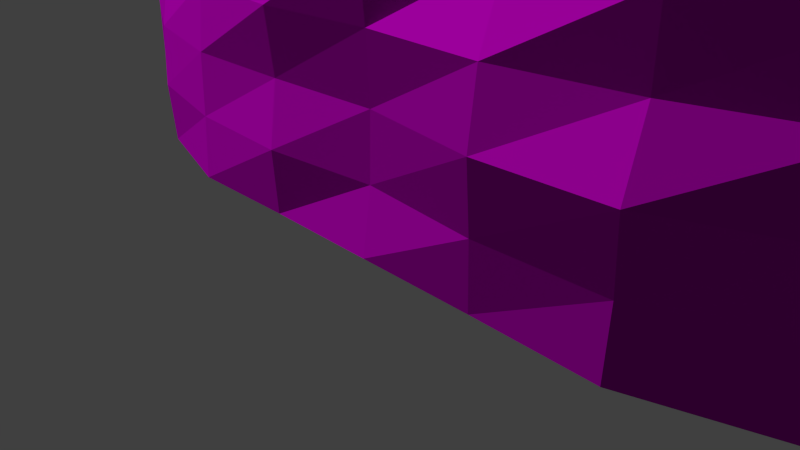 # Source: decoration_rock_cliff_2.blend  (saved by Blender 2.70.0; exported with 4.5.12 LTS)
import bpy
from mathutils import Matrix  # noqa: F401  (used for matrix-valued properties, if any)

bpy.ops.wm.read_factory_settings(use_empty=True)
scene = bpy.context.scene
scene.name = 'Scene'

# ---- collections
col_collection_1 = bpy.data.collections.new('Collection 1'); scene.collection.children.link(col_collection_1)

# ---- images (referenced by path relative to the original .blend; pixels are not part of the script)
import os
ASSET_DIR = os.environ.get("B2B_ASSET_DIR", "")  # directory of the original .blend (textures are referenced by path, not embedded)
HERE = os.path.dirname(os.path.abspath(__file__))  # packed textures are extracted next to this script under _unpacked/

def load_image(name, relpath, width, height, colorspace="sRGB"):
    """Load a texture the original file referenced (path relative to the .blend, or extracted next to this script)."""
    p = next((c for c in (os.path.join(HERE, relpath), os.path.join(ASSET_DIR, relpath)) if relpath and os.path.exists(c)), "")
    if p:
        img = bpy.data.images.load(p, check_existing=True)
        img.name = name
    else:  # same state as the original file: an image datablock whose file is absent (Cycles renders it pink)
        img = bpy.data.images.new(name, width, height)
        img.source = "FILE"
        img.filepath = "//" + (relpath or name)
    img.colorspace_settings.name = colorspace
    return img
img_decoration_rock_cliff_1_diffuse_jpg = load_image('decoration_rock_cliff_1_diffuse.jpg', 'Texturen/decoration_rock_cliff_1_diffuse.jpg', 1024, 1024, 'sRGB')
img_decoration_rock_cliff_1_normal_jpg = load_image('decoration_rock_cliff_1_normal.jpg', 'Texturen/decoration_rock_cliff_1_normal.jpg', 1024, 1024, 'sRGB')

# ---- materials (node trees are filled in below, after node groups)
mat_decoration_rock_cliff_2 = bpy.data.materials.new('decoration_rock_cliff_2')
mat_decoration_rock_cliff_2.alpha_threshold = 0.0
mat_decoration_rock_cliff_2.roughness = 0.5
mat_decoration_rock_cliff_2.line_color = (0.0, 0.0, 0.0, 1.0)

# ---- material node trees
mat_decoration_rock_cliff_2.use_nodes = True; mat_decoration_rock_cliff_2.node_tree.nodes.clear()
_N = mat_decoration_rock_cliff_2.node_tree.nodes; _L = mat_decoration_rock_cliff_2.node_tree.links
n0 = _N.new('ShaderNodeOutputMaterial'); n0.name = 'Material Output'; n0.location = (300, 300)
n1 = _N.new('ShaderNodeBsdfDiffuse'); n1.name = 'Diffuse BSDF'; n1.location = (10, 300)
n2 = _N.new('ShaderNodeTexImage'); n2.name = 'Image Texture'; n2.location = (-479, 315)
n2.width = 140
n2.image = img_decoration_rock_cliff_1_diffuse_jpg
n3 = _N.new('ShaderNodeNormalMap'); n3.name = 'Normal Map'; n3.location = (-249, 91)
n4 = _N.new('ShaderNodeTexCoord'); n4.name = 'Texture Coordinate'; n4.location = (-701, 314)
n5 = _N.new('ShaderNodeTexImage'); n5.name = 'Image Texture.001'; n5.location = (-465, 77)
n5.width = 140
n5.image = img_decoration_rock_cliff_1_normal_jpg
_L.new(n1.outputs[0], n0.inputs[0])
_L.new(n4.outputs[2], n2.inputs[0])
_L.new(n4.outputs[2], n5.inputs[0])
_L.new(n2.outputs[0], n1.inputs[0])
_L.new(n5.outputs[0], n3.inputs[1])
_L.new(n3.outputs[0], n1.inputs[2])
n0.is_active_output = True

# ---- world
world_world = bpy.data.worlds.new('World'); scene.world = world_world
world_world.color = (0.05088, 0.05088, 0.05088)
world_world.use_sun_shadow = False
world_world.sun_shadow_jitter_overblur = 0.0
world_world.cycles.sampling_method = 'MANUAL'
world_world.cycles.sample_map_resolution = 256

# ---- cameras
cam_camera = bpy.data.cameras.new('Camera')
cam_camera.clip_end = 100.0
cam_camera.lens = 35.0
cam_camera.sensor_width = 32.0
cam_camera.sensor_height = 18.0
cam_camera.ortho_scale = 7.314
cam_camera.dof.focus_distance = 0.0

# ---- meshes
me_plane = bpy.data.meshes.new('Plane')
me_plane.from_pydata([(-1.0, -2.47e-07, -0.2812), (1.0, -2.64e-07, -0.3007), (-1.0, 2.0, -0.6781), (1.0, 2.0, -0.5415), (-1.0, 1.0, -0.3446), (0.0, 3.316e-08, 0.03776), (1.0, 1.0, -0.3824), (0.0, 2.0, -0.3666), (0.0, 1.0, 0.02388), (-1.0, 0.5, -0.2844), (0.5, 4.567e-08, 0.05201), (1.0, 1.5, -0.4298), (-0.5, 2.0, -0.4769), (-1.0, 1.5, -0.4882), (-0.5, 2.935e-08, 0.03342), (1.0, 0.5, -0.3377), (0.5, 2.0, -0.3773), (0.0, 1.5, -0.09505), (0.0, 0.5, -0.001409), (-0.5, 1.0, -0.03555), (0.5, 1.0, -0.01045), (0.5, 1.5, -0.1101), (-0.5, 1.5, -0.156), (-0.5, 0.5, 0.009952), (0.5, 0.5, 0.05144), (-1.0, 0.25, -0.2797), (0.75, -6.286e-08, -0.07158), (1.0, 1.75, -0.4966), (-0.75, 2.0, -0.5655), (-1.0, 1.75, -0.6219), (-0.75, -7.02e-08, -0.07994), (1.0, 0.25, -0.3035), (0.75, 2.0, -0.4919), (0.0, 1.75, -0.2338), (0.0, 0.25, 0.005876), (-0.75, 1.0, -0.175), (0.25, 1.0, -0.04379), (-1.0, 0.75, -0.3197), (0.25, 3.738e-08, 0.04256), (1.0, 1.25, -0.3989), (-0.25, 2.0, -0.4182), (-1.0, 1.25, -0.3793), (-0.25, 2.812e-08, 0.03202), (1.0, 0.75, -0.3371), (0.25, 2.0, -0.3733), (0.0, 1.25, -0.0596), (0.0, 0.75, 0.007593), (-0.25, 1.0, -0.02714), (0.75, 1.0, -0.08954), (0.5, 1.75, -0.2523), (0.5, 1.25, -0.05437), (0.25, 1.5, -0.09528), (0.75, 1.5, -0.217), (-0.5, 1.75, -0.2859), (-0.5, 1.25, -0.08198), (-0.75, 1.5, -0.3141), (-0.25, 1.5, -0.135), (-0.5, 0.75, -0.01541), (-0.5, 0.25, 0.01956), (-0.75, 0.5, -0.08319), (-0.25, 0.5, 0.01079), (0.5, 0.75, -0.009493), (0.5, 0.25, 0.03842), (0.25, 0.5, 0.06103), (0.75, 0.5, -0.09459), (0.75, 1.75, -0.3241), (-0.25, 1.75, -0.2306), (-0.25, 0.75, 0.03075), (0.75, 0.75, -0.1076), (0.25, 1.75, -0.2339), (0.25, 1.25, -0.01933), (0.75, 1.25, -0.1387), (-0.75, 1.75, -0.4445), (-0.75, 1.25, -0.1965), (-0.25, 1.25, -0.09045), (-0.75, 0.75, -0.1271), (-0.75, 0.25, -0.06763), (-0.25, 0.25, 0.04208), (0.25, 0.75, 0.03321), (0.25, 0.25, 0.04699), (0.75, 0.25, -0.08907), (1.169, -4.443e-07, -0.506), (1.169, 2.0, -0.7468), (1.169, 1.0, -0.5877), (1.169, 1.5, -0.6351), (1.169, 0.5, -0.5429), (1.169, 1.75, -0.7019), (1.169, 0.25, -0.5088), (1.169, 1.25, -0.6042), (1.169, 0.75, -0.5424), (1.3, -6.466e-07, -0.7613), (1.233, 2.0, -0.9861), (1.277, 1.0, -0.8376), (1.264, 1.5, -0.8819), (1.289, 0.5, -0.7958), (1.246, 1.75, -0.9442), (1.299, 0.25, -0.7639), (1.273, 1.25, -0.853), (1.29, 0.75, -0.7953), (-1.147, -4.573e-07, -0.5207), (-1.147, 2.0, -0.9176), (-1.147, 1.0, -0.5841), (-1.147, 0.5, -0.5239), (-1.147, 1.5, -0.7277), (-1.147, 0.25, -0.5192), (-1.147, 1.75, -0.8613), (-1.147, 0.75, -0.5592), (-1.147, 1.25, -0.6188), (-1.248, -7.02e-07, -0.7993), (-1.248, 2.0, -1.196), (-1.248, 1.0, -0.8627), (-1.248, 0.5, -0.8025), (-1.248, 1.5, -1.006), (-1.248, 0.25, -0.7978), (-1.248, 1.75, -1.14), (-1.248, 0.75, -0.8378), (-1.248, 1.25, -0.8974), (0.0, 2.27, -0.5911), (-0.5, 2.27, -0.7013), (0.5, 2.27, -0.6018), (-0.75, 2.27, -0.7102), (0.75, 2.27, -0.7164), (-0.25, 2.27, -0.6427), (0.25, 2.27, -0.5978), (0.9207, 2.271, -0.7527), (1.09, 2.328, -0.8645), (1.154, 2.328, -1.17), (-0.9382, 2.317, -0.8418), (-1.089, 2.317, -1.034), (-1.186, 2.317, -1.252), (0.0, 2.664, -1.185), (-0.5, 2.664, -1.296), (0.5, 2.664, -1.196), (-0.75, 2.664, -1.304), (0.75, 2.664, -1.311), (-0.25, 2.664, -1.237), (0.25, 2.664, -1.192), (0.9207, 2.666, -1.347), (1.09, 2.723, -1.459), (1.154, 2.723, -1.58), (-0.889, 2.711, -1.436), (-1.036, 2.711, -1.628), (-1.137, 2.711, -2.001)], [], [(65, 27, 3, 32), (66, 33, 7, 40), (67, 46, 8, 47), (68, 43, 6, 48), (69, 49, 16, 44), (70, 50, 21, 51), (71, 39, 11, 52), (72, 53, 12, 28), (73, 54, 22, 55), (74, 45, 17, 56), (75, 57, 19, 35), (76, 58, 23, 59), (77, 34, 18, 60), (78, 61, 20, 36), (79, 62, 24, 63), (80, 31, 15, 64), (49, 65, 32, 16), (21, 52, 65, 49), (52, 11, 27, 65), (53, 66, 40, 12), (22, 56, 66, 53), (56, 17, 33, 66), (57, 67, 47, 19), (23, 60, 67, 57), (60, 18, 46, 67), (61, 68, 48, 20), (24, 64, 68, 61), (64, 15, 43, 68), (33, 69, 44, 7), (17, 51, 69, 33), (51, 21, 49, 69), (45, 70, 51, 17), (8, 36, 70, 45), (36, 20, 50, 70), (50, 71, 52, 21), (20, 48, 71, 50), (48, 6, 39, 71), (29, 72, 28, 2), (13, 55, 72, 29), (55, 22, 53, 72), (41, 73, 55, 13), (4, 35, 73, 41), (35, 19, 54, 73), (54, 74, 56, 22), (19, 47, 74, 54), (47, 8, 45, 74), (37, 75, 35, 4), (9, 59, 75, 37), (59, 23, 57, 75), (25, 76, 59, 9), (0, 30, 76, 25), (30, 14, 58, 76), (58, 77, 60, 23), (14, 42, 77, 58), (42, 5, 34, 77), (46, 78, 36, 8), (18, 63, 78, 46), (63, 24, 61, 78), (34, 79, 63, 18), (5, 38, 79, 34), (38, 10, 62, 79), (62, 80, 64, 24), (10, 26, 80, 62), (26, 1, 31, 80), (43, 15, 85, 89), (11, 39, 88, 84), (15, 31, 87, 85), (27, 11, 84, 86), (6, 43, 89, 83), (39, 6, 83, 88), (31, 1, 81, 87), (3, 27, 86, 82), (89, 85, 94, 98), (84, 88, 97, 93), (85, 87, 96, 94), (86, 84, 93, 95), (83, 89, 98, 92), (88, 83, 92, 97), (87, 81, 90, 96), (82, 86, 95, 91), (41, 13, 103, 107), (9, 37, 106, 102), (13, 29, 105, 103), (25, 9, 102, 104), (4, 41, 107, 101), (37, 4, 101, 106), (29, 2, 100, 105), (0, 25, 104, 99), (107, 103, 112, 116), (102, 106, 115, 111), (103, 105, 114, 112), (104, 102, 111, 113), (101, 107, 116, 110), (106, 101, 110, 115), (105, 100, 109, 114), (99, 104, 113, 108), (44, 16, 119, 123), (12, 40, 122, 118), (16, 32, 121, 119), (28, 12, 118, 120), (7, 44, 123, 117), (40, 7, 117, 122), (82, 91, 126, 125), (3, 82, 125, 124), (3, 124, 121, 32), (109, 100, 128, 129), (100, 2, 127, 128), (2, 28, 120, 127), (127, 120, 133, 140), (129, 128, 141, 142), (128, 127, 140, 141), (121, 124, 137, 134), (125, 126, 139, 138), (124, 125, 138, 137), (123, 119, 132, 136), (118, 122, 135, 131), (119, 121, 134, 132), (120, 118, 131, 133), (117, 123, 136, 130), (122, 117, 130, 135)])
_uv = me_plane.uv_layers.new(name='UVMap')
_uv.uv.foreach_set('vector', [0.9044, 0.5955, 1.066, 0.6232, 1.041, 0.6987, 0.906, 0.687, 0.359, 0.576, 0.4939, 0.5778, 0.4907, 0.6627, 0.3522, 0.6702, 0.3558, 0.2568, 0.5004, 0.2557, 0.4992, 0.3339, 0.3568, 0.3379, 0.953, 0.2766, 1.154, 0.296, 1.143, 0.3808, 0.9262, 0.3549, 0.629, 0.5796, 0.7644, 0.5837, 0.7606, 0.6671, 0.6261, 0.6654, 0.6381, 0.4164, 0.7735, 0.4225, 0.7656, 0.4984, 0.6323, 0.4941, 0.9165, 0.4332, 1.115, 0.4614, 1.087, 0.5412, 0.9095, 0.513, 0.06204, 0.6048, 0.2208, 0.5824, 0.211, 0.678, 0.06527, 0.6915, 0.07127, 0.4311, 0.2217, 0.4189, 0.2245, 0.4978, 0.06566, 0.5167, 0.3591, 0.4178, 0.499, 0.4154, 0.4981, 0.4923, 0.3608, 0.4954, 0.04788, 0.2703, 0.2084, 0.2611, 0.2161, 0.3409, 0.0545, 0.3528, 0.0301, 0.1018, 0.1935, 0.09346, 0.2022, 0.1782, 0.04236, 0.1862, 0.3487, 0.08978, 0.5036, 0.09083, 0.5016, 0.1745, 0.3522, 0.1747, 0.6459, 0.2581, 0.7947, 0.2651, 0.7816, 0.3452, 0.6419, 0.3405, 0.6596, 0.09238, 0.8148, 0.09796, 0.7992, 0.1814, 0.6534, 0.1766, 0.9886, 0.1086, 1.193, 0.1251, 1.182, 0.2123, 0.9708, 0.1934, 0.7644, 0.5837, 0.9044, 0.5955, 0.906, 0.687, 0.7606, 0.6671, 0.7656, 0.4984, 0.9095, 0.513, 0.9044, 0.5955, 0.7644, 0.5837, 0.9095, 0.513, 1.087, 0.5412, 1.066, 0.6232, 0.9044, 0.5955, 0.2208, 0.5824, 0.359, 0.576, 0.3522, 0.6702, 0.211, 0.678, 0.2245, 0.4978, 0.3608, 0.4954, 0.359, 0.576, 0.2208, 0.5824, 0.3608, 0.4954, 0.4981, 0.4923, 0.4939, 0.5778, 0.359, 0.576, 0.2084, 0.2611, 0.3558, 0.2568, 0.3568, 0.3379, 0.2161, 0.3409, 0.2022, 0.1782, 0.3522, 0.1747, 0.3558, 0.2568, 0.2084, 0.2611, 0.3522, 0.1747, 0.5016, 0.1745, 0.5004, 0.2557, 0.3558, 0.2568, 0.7947, 0.2651, 0.953, 0.2766, 0.9262, 0.3549, 0.7816, 0.3452, 0.7992, 0.1814, 0.9708, 0.1934, 0.953, 0.2766, 0.7947, 0.2651, 0.9708, 0.1934, 1.182, 0.2123, 1.154, 0.296, 0.953, 0.2766, 0.4939, 0.5778, 0.629, 0.5796, 0.6261, 0.6654, 0.4907, 0.6627, 0.4981, 0.4923, 0.6323, 0.4941, 0.629, 0.5796, 0.4939, 0.5778, 0.6323, 0.4941, 0.7656, 0.4984, 0.7644, 0.5837, 0.629, 0.5796, 0.499, 0.4154, 0.6381, 0.4164, 0.6323, 0.4941, 0.4981, 0.4923, 0.4992, 0.3339, 0.6419, 0.3405, 0.6381, 0.4164, 0.499, 0.4154, 0.6419, 0.3405, 0.7816, 0.3452, 0.7735, 0.4225, 0.6381, 0.4164, 0.7735, 0.4225, 0.9165, 0.4332, 0.9095, 0.513, 0.7656, 0.4984, 0.7816, 0.3452, 0.9262, 0.3549, 0.9165, 0.4332, 0.7735, 0.4225, 0.9262, 0.3549, 1.143, 0.3808, 1.115, 0.4614, 0.9165, 0.4332, -0.1093, 0.6305, 0.06204, 0.6048, 0.06527, 0.6915, -0.08342, 0.7105, -0.1035, 0.5383, 0.06566, 0.5167, 0.06204, 0.6048, -0.1093, 0.6305, 0.06566, 0.5167, 0.2245, 0.4978, 0.2208, 0.5824, 0.06204, 0.6048, -0.09968, 0.4512, 0.07127, 0.4311, 0.06566, 0.5167, -0.1035, 0.5383, -0.119, 0.3703, 0.0545, 0.3528, 0.07127, 0.4311, -0.09968, 0.4512, 0.0545, 0.3528, 0.2161, 0.3409, 0.2217, 0.4189, 0.07127, 0.4311, 0.2217, 0.4189, 0.3591, 0.4178, 0.3608, 0.4954, 0.2245, 0.4978, 0.2161, 0.3409, 0.3568, 0.3379, 0.3591, 0.4178, 0.2217, 0.4189, 0.3568, 0.3379, 0.4992, 0.3339, 0.499, 0.4154, 0.3591, 0.4178, -0.1386, 0.2875, 0.04788, 0.2703, 0.0545, 0.3528, -0.119, 0.3703, -0.1503, 0.2022, 0.04236, 0.1862, 0.04788, 0.2703, -0.1386, 0.2875, 0.04236, 0.1862, 0.2022, 0.1782, 0.2084, 0.2611, 0.04788, 0.2703, -0.1728, 0.1168, 0.0301, 0.1018, 0.04236, 0.1862, -0.1503, 0.2022, -0.1973, 0.02917, 0.009083, 0.01416, 0.0301, 0.1018, -0.1728, 0.1168, 0.009083, 0.01416, 0.1857, 0.005603, 0.1935, 0.09346, 0.0301, 0.1018, 0.1935, 0.09346, 0.3487, 0.08978, 0.3522, 0.1747, 0.2022, 0.1782, 0.1857, 0.005603, 0.346, 0.002775, 0.3487, 0.08978, 0.1935, 0.09346, 0.346, 0.002775, 0.5061, 0.002775, 0.5036, 0.09083, 0.3487, 0.08978, 0.5004, 0.2557, 0.6459, 0.2581, 0.6419, 0.3405, 0.4992, 0.3339, 0.5016, 0.1745, 0.6534, 0.1766, 0.6459, 0.2581, 0.5004, 0.2557, 0.6534, 0.1766, 0.7992, 0.1814, 0.7947, 0.2651, 0.6459, 0.2581, 0.5036, 0.09083, 0.6596, 0.09238, 0.6534, 0.1766, 0.5016, 0.1745, 0.5061, 0.002775, 0.6664, 0.005331, 0.6596, 0.09238, 0.5036, 0.09083, 0.6664, 0.005331, 0.8258, 0.01072, 0.8148, 0.09796, 0.6596, 0.09238, 0.8148, 0.09796, 0.9886, 0.1086, 0.9708, 0.1934, 0.7992, 0.1814, 0.8258, 0.01072, 1.002, 0.02105, 0.9886, 0.1086, 0.8148, 0.09796, 1.002, 0.02105, 1.216, 0.03823, 1.193, 0.1251, 0.9886, 0.1086, 1.154, 0.296, 1.182, 0.2123, 1.346, 0.2295, 1.314, 0.3145, 1.087, 0.5412, 1.115, 0.4614, 1.268, 0.4855, 1.236, 0.5685, 1.182, 0.2123, 1.193, 0.1251, 1.358, 0.1412, 1.346, 0.2295, 1.066, 0.6232, 1.087, 0.5412, 1.236, 0.5685, 1.213, 0.6538, 1.143, 0.3808, 1.154, 0.296, 1.314, 0.3145, 1.301, 0.4018, 1.115, 0.4614, 1.143, 0.3808, 1.301, 0.4018, 1.268, 0.4855, 1.193, 0.1251, 1.216, 0.03823, 1.385, 0.05394, 1.358, 0.1412, 1.041, 0.6987, 1.066, 0.6232, 1.213, 0.6538, 1.17, 0.7331, 1.314, 0.3145, 1.346, 0.2295, 1.52, 0.2498, 1.487, 0.3367, 1.236, 0.5685, 1.268, 0.4855, 1.429, 0.5142, 1.39, 0.6014, 1.346, 0.2295, 1.358, 0.1412, 1.537, 0.1605, 1.52, 0.2498, 1.213, 0.6538, 1.236, 0.5685, 1.39, 0.6014, 1.355, 0.6919, 1.301, 0.4018, 1.314, 0.3145, 1.487, 0.3367, 1.467, 0.4271, 1.268, 0.4855, 1.301, 0.4018, 1.467, 0.4271, 1.429, 0.5142, 1.358, 0.1412, 1.385, 0.05394, 1.566, 0.07269, 1.537, 0.1605, 1.17, 0.7331, 1.213, 0.6538, 1.355, 0.6919, 1.298, 0.7771, -0.09968, 0.4512, -0.1035, 0.5383, -0.2606, 0.5702, -0.2575, 0.4782, -0.1503, 0.2022, -0.1386, 0.2875, -0.3078, 0.3081, -0.3218, 0.2205, -0.1035, 0.5383, -0.1093, 0.6305, -0.2665, 0.6665, -0.2606, 0.5702, -0.1728, 0.1168, -0.1503, 0.2022, -0.3218, 0.2205, -0.3487, 0.1335, -0.119, 0.3703, -0.09968, 0.4512, -0.2575, 0.4782, -0.2832, 0.3937, -0.1386, 0.2875, -0.119, 0.3703, -0.2832, 0.3937, -0.3078, 0.3081, -0.1093, 0.6305, -0.08342, 0.7105, -0.2268, 0.7496, -0.2665, 0.6665, -0.1973, 0.02917, -0.1728, 0.1168, -0.3487, 0.1335, -0.3772, 0.04556, -0.2575, 0.4782, -0.2606, 0.5702, -0.4328, 0.6112, -0.433, 0.5125, -0.3218, 0.2205, -0.3078, 0.3081, -0.4918, 0.3335, -0.5078, 0.2425, -0.2606, 0.5702, -0.2665, 0.6665, -0.4339, 0.7139, -0.4328, 0.6112, -0.3487, 0.1335, -0.3218, 0.2205, -0.5078, 0.2425, -0.5371, 0.1533, -0.2832, 0.3937, -0.2575, 0.4782, -0.433, 0.5125, -0.4636, 0.423, -0.3078, 0.3081, -0.2832, 0.3937, -0.4636, 0.423, -0.4918, 0.3335, -0.2665, 0.6665, -0.2268, 0.7496, -0.3833, 0.802, -0.4339, 0.7139, -0.3772, 0.04556, -0.3487, 0.1335, -0.5371, 0.1533, -0.567, 0.06463, 0.6261, 0.6654, 0.7606, 0.6671, 0.7618, 0.7722, 0.624, 0.7717, 0.211, 0.678, 0.3522, 0.6702, 0.3458, 0.7778, 0.203, 0.7868, 0.7606, 0.6671, 0.906, 0.687, 0.907, 0.7958, 0.7618, 0.7722, 0.06527, 0.6915, 0.211, 0.678, 0.203, 0.7868, 0.06475, 0.7849, 0.4907, 0.6627, 0.6261, 0.6654, 0.624, 0.7717, 0.4863, 0.7688, 0.3522, 0.6702, 0.4907, 0.6627, 0.4863, 0.7688, 0.3458, 0.7778, 1.17, 0.7331, 1.298, 0.7771, 1.233, 0.9059, 1.106, 0.8363, 1.041, 0.6987, 1.17, 0.7331, 1.106, 0.8363, 1.006, 0.8019, 1.041, 0.6987, 1.006, 0.8019, 0.907, 0.7958, 0.906, 0.687, -0.3833, 0.802, -0.2268, 0.7496, -0.167, 0.854, -0.2795, 0.902, -0.2268, 0.7496, -0.08342, 0.7105, -0.04868, 0.8173, -0.167, 0.854, -0.08342, 0.7105, 0.06527, 0.6915, 0.06475, 0.7849, -0.04868, 0.8173, -0.04868, 0.8173, 0.06475, 0.7849, 0.01322, 1.011, -0.0868, 1.049, -0.2795, 0.902, -0.167, 0.854, -0.2159, 1.093, -0.3844, 1.188, -0.167, 0.854, -0.04868, 0.8173, -0.0868, 1.049, -0.2159, 1.093, 0.907, 0.7958, 1.006, 0.8019, 1.039, 1.032, 0.9357, 1.026, 1.106, 0.8363, 1.233, 0.9059, 1.218, 1.101, 1.155, 1.069, 1.006, 0.8019, 1.106, 0.8363, 1.155, 1.069, 1.039, 1.032, 0.624, 0.7717, 0.7618, 0.7722, 0.7766, 0.9998, 0.625, 1.001, 0.203, 0.7868, 0.3458, 0.7778, 0.3203, 1.008, 0.1663, 1.018, 0.7618, 0.7722, 0.907, 0.7958, 0.9357, 1.026, 0.7766, 0.9998, 0.06475, 0.7849, 0.203, 0.7868, 0.1663, 1.018, 0.01322, 1.011, 0.4863, 0.7688, 0.624, 0.7717, 0.625, 1.001, 0.4742, 0.9981, 0.3458, 0.7778, 0.4863, 0.7688, 0.4742, 0.9981, 0.3203, 1.008])
me_plane.materials.append(mat_decoration_rock_cliff_2)
me_plane.use_remesh_preserve_volume = False
me_plane.use_remesh_preserve_attributes = False
me_plane.use_mirror_vertex_groups = False
me_plane.update()

# ---- objects
ob_plane = bpy.data.objects.new('Plane', me_plane)
ob_camera = bpy.data.objects.new('Camera', cam_camera)

# ---- transforms, parenting, visibility, modifiers, constraints
ob_plane.location = (0.0, 0.0, 0.0)
ob_plane.rotation_euler = (1.571, 0.0, 0.0)
ob_plane.scale = (7.318, 3.905, 4.741)
ob_plane.lineart.crease_threshold = 0.0
ob_camera.location = (7.481, -6.508, 5.344)
ob_camera.rotation_euler = (1.109, 0.01082, 0.8149)
ob_camera.lock_rotations_4d = False
ob_camera.empty_display_type = 'ARROWS'
ob_camera.color = (0.0, 0.0, 0.0, 0.0)
ob_camera.display_type = 'WIRE'
ob_camera.lineart.crease_threshold = 0.0

# ---- collection membership
col_collection_1.objects.link(ob_plane)
col_collection_1.objects.link(ob_camera)

# ---- scene / render settings (as saved in the file)
scene.camera = ob_camera
scene.frame_start = 1; scene.frame_end = 250; scene.frame_set(1)
scene.render.engine = 'CYCLES'
scene.render.resolution_percentage = 50
scene.render.dither_intensity = 0.0
scene.cycles.use_denoising = False
scene.cycles.samples = 10
scene.cycles.sampling_pattern = 'TABULATED_SOBOL'
scene.cycles.light_sampling_threshold = 0.0
scene.cycles.use_adaptive_sampling = False
scene.cycles.use_light_tree = False
scene.cycles.blur_glossy = 0.0
scene.cycles.volume_bounces = 1
scene.cycles.pixel_filter_type = 'GAUSSIAN'
scene.cycles.sample_clamp_indirect = 0.0
scene.view_settings.view_transform = 'Standard'
bpy.context.view_layer.update()

# ---- added for rendering (the .blend has no usable light): sun
light_auto_sun = bpy.data.lights.new('AutoSun', 'SUN')
light_auto_sun.energy = 3.0
light_auto_sun.angle = 0.0523599
ob_auto_sun = bpy.data.objects.new('AutoSun', light_auto_sun)
scene.collection.objects.link(ob_auto_sun)
ob_auto_sun.rotation_euler = (0.872665, 0.174533, 0.523599)
bpy.context.view_layer.update()

